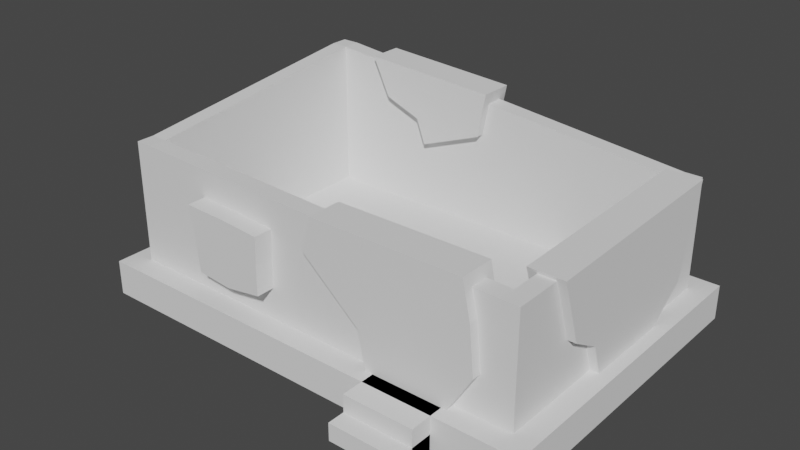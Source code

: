 # Source: destroyed_house.blend  (saved by Blender 2.83.18; exported with 4.5.12 LTS)
import bpy
from mathutils import Matrix  # noqa: F401  (used for matrix-valued properties, if any)

bpy.ops.wm.read_factory_settings(use_empty=True)
scene = bpy.context.scene
scene.name = 'Scene'

# ---- collections
col_collection = bpy.data.collections.new('Collection'); scene.collection.children.link(col_collection)

# ---- world
world_world = bpy.data.worlds.new('World'); scene.world = world_world
world_world.use_nodes = True; world_world.node_tree.nodes.clear()
_N = world_world.node_tree.nodes; _L = world_world.node_tree.links
n0 = _N.new('ShaderNodeOutputWorld'); n0.name = 'World Output'; n0.location = (300, 300)
n1 = _N.new('ShaderNodeBackground'); n1.name = 'Background'; n1.location = (10, 300)
n1.inputs[0].default_value = (0.05088, 0.05088, 0.05088, 1.0)
_L.new(n1.outputs[0], n0.inputs[0])
n0.is_active_output = True
world_world.color = (0.05088, 0.05088, 0.05088)
world_world.use_sun_shadow = False
world_world.sun_shadow_jitter_overblur = 0.0

# ---- meshes
me_cube_001 = bpy.data.meshes.new('Cube.001')
me_cube_001.from_pydata([(-1.0, -1.0, -1.0), (-1.0, -1.0, 1.0), (-1.0, 1.0, -1.0), (-1.0, 1.0, 1.0), (1.0, -1.0, -1.0), (1.0, -1.0, 1.0), (1.0, 1.0, -1.0), (1.0, 1.0, 1.0), (0.3409, -1.243, -1.0), (0.3409, -1.243, 0.0), (0.3409, -0.9188, -1.0), (0.3409, -0.9188, 0.0), (0.6439, -1.243, -1.0), (0.6439, -1.243, 0.0), (0.6439, -0.9188, -1.0), (0.6439, -0.9188, 0.0), (0.3409, -1.135, -1.0), (0.3409, -1.135, 1.0), (0.3409, -0.8108, -1.0), (0.3409, -0.8108, 1.0), (0.6439, -1.135, -1.0), (0.6439, -1.135, 1.0), (0.6439, -0.8108, -1.0), (0.6439, -0.8108, 1.0)], [], [(0, 1, 3, 2), (2, 3, 7, 6), (6, 7, 5, 4), (4, 5, 1, 0), (2, 6, 4, 0), (7, 3, 1, 5), (8, 9, 11, 10), (10, 11, 15, 14), (14, 15, 13, 12), (12, 13, 9, 8), (10, 14, 12, 8), (15, 11, 9, 13), (16, 17, 19, 18), (18, 19, 23, 22), (22, 23, 21, 20), (20, 21, 17, 16), (18, 22, 20, 16), (23, 19, 17, 21)])
_uv = me_cube_001.uv_layers.new(name='UVMap')
_uv.uv.foreach_set('vector', [0.375, 0.0, 0.625, 0.0, 0.625, 0.25, 0.375, 0.25, 0.375, 0.25, 0.625, 0.25, 0.625, 0.5, 0.375, 0.5, 0.375, 0.5, 0.625, 0.5, 0.625, 0.75, 0.375, 0.75, 0.375, 0.75, 0.625, 0.75, 0.625, 1.0, 0.375, 1.0, 0.125, 0.5, 0.375, 0.5, 0.375, 0.75, 0.125, 0.75, 0.625, 0.5, 0.875, 0.5, 0.875, 0.75, 0.625, 0.75, 0.375, 0.0, 0.625, 0.0, 0.625, 0.25, 0.375, 0.25, 0.375, 0.25, 0.625, 0.25, 0.625, 0.5, 0.375, 0.5, 0.375, 0.5, 0.625, 0.5, 0.625, 0.75, 0.375, 0.75, 0.375, 0.75, 0.625, 0.75, 0.625, 1.0, 0.375, 1.0, 0.125, 0.5, 0.375, 0.5, 0.375, 0.75, 0.125, 0.75, 0.625, 0.5, 0.875, 0.5, 0.875, 0.75, 0.625, 0.75, 0.375, 0.0, 0.625, 0.0, 0.625, 0.25, 0.375, 0.25, 0.375, 0.25, 0.625, 0.25, 0.625, 0.5, 0.375, 0.5, 0.375, 0.5, 0.625, 0.5, 0.625, 0.75, 0.375, 0.75, 0.375, 0.75, 0.625, 0.75, 0.625, 1.0, 0.375, 1.0, 0.125, 0.5, 0.375, 0.5, 0.375, 0.75, 0.125, 0.75, 0.625, 0.5, 0.875, 0.5, 0.875, 0.75, 0.625, 0.75])
me_cube_001.use_remesh_fix_poles = True
me_cube_001.use_remesh_preserve_attributes = False
me_cube_001.use_mirror_vertex_groups = False
me_cube_001.update()
me_cube_002 = bpy.data.meshes.new('Cube.002')
me_cube_002.from_pydata([(-1.0, 1.0, -1.0), (-1.0, 1.0, 7.577), (1.0, -1.0, -1.0), (1.0, -1.0, 5.359), (1.0, 1.0, -1.0), (1.0, 1.0, 5.359), (1.091, -1.0, -1.0), (1.091, -1.0, 5.359), (1.091, 1.0, -1.0), (1.091, 1.0, 5.359), (1.0, -29.0, -1.0), (1.0, -29.0, 5.302), (1.091, -29.0, -1.0), (1.091, -29.0, 5.302), (1.0, -31.0, -1.0), (1.0, -31.0, 5.302), (1.091, -31.0, -1.0), (1.091, -31.0, 5.302), (-1.0, -29.0, -1.0), (-1.0, -29.0, 6.0), (-1.0, -31.0, -1.0), (-1.0, -31.0, 6.0), (-1.091, -29.0, -1.0), (-1.091, -29.0, 6.0), (-1.091, -31.0, -1.0), (-1.091, -31.0, 6.0), (-1.0, -1.0, -1.0), (-1.0, -1.0, 7.577), (-1.091, -1.0, -1.0), (-1.091, -1.0, 7.577), (-1.091, 1.0, -1.0), (-1.091, 1.0, 7.577), (0.1199, -31.0, 5.609), (0.1199, -31.0, -1.0), (0.1199, -29.0, 5.609), (0.1199, -29.0, -1.0)], [], [(0, 1, 5, 4), (5, 3, 7, 9), (2, 3, 27, 26), (8, 9, 7, 6), (4, 5, 9, 8), (7, 3, 11, 13), (2, 4, 8, 6), (10, 12, 16, 14), (2, 6, 12, 10), (6, 7, 13, 12), (3, 2, 10, 11), (15, 14, 16, 17), (12, 13, 17, 16), (13, 11, 15, 17), (33, 32, 21, 20), (18, 20, 24, 22), (32, 34, 19, 21), (35, 33, 20, 18), (34, 35, 18, 19), (23, 22, 24, 25), (18, 22, 28, 26), (21, 19, 23, 25), (20, 21, 25, 24), (27, 26, 28, 29), (19, 18, 26, 27), (23, 19, 27, 29), (22, 23, 29, 28), (28, 29, 31, 30), (0, 30, 31, 1), (1, 27, 3, 5), (31, 29, 27, 1), (11, 10, 35, 34), (10, 14, 33, 35), (15, 11, 34, 32), (14, 15, 32, 33)])
_uv = me_cube_002.uv_layers.new(name='UVMap')
_uv.uv.foreach_set('vector', [0.375, 0.25, 0.625, 0.25, 0.625, 0.5, 0.375, 0.5, 0.625, 0.5, 0.625, 0.75, 0.625, 0.75, 0.625, 0.5, 0.375, 0.75, 0.625, 0.75, 0.625, 0.75, 0.375, 0.75, 0.375, 0.5, 0.625, 0.5, 0.625, 0.75, 0.375, 0.75, 0.375, 0.5, 0.625, 0.5, 0.625, 0.5, 0.375, 0.5, 0.625, 0.75, 0.625, 0.75, 0.625, 0.75, 0.625, 0.75, 0.375, 0.75, 0.375, 0.5, 0.375, 0.5, 0.375, 0.75, 0.375, 0.75, 0.375, 0.75, 0.375, 0.75, 0.375, 0.75, 0.375, 0.75, 0.375, 0.75, 0.375, 0.75, 0.375, 0.75, 0.375, 0.75, 0.625, 0.75, 0.625, 0.75, 0.375, 0.75, 0.625, 0.75, 0.375, 0.75, 0.375, 0.75, 0.625, 0.75, 0.625, 0.75, 0.375, 0.75, 0.375, 0.75, 0.625, 0.75, 0.375, 0.75, 0.625, 0.75, 0.625, 0.75, 0.375, 0.75, 0.625, 0.75, 0.625, 0.75, 0.625, 0.75, 0.625, 0.75, 0.375, 0.75, 0.625, 0.75, 0.625, 0.75, 0.375, 0.75, 0.375, 0.75, 0.375, 0.75, 0.375, 0.75, 0.375, 0.75, 0.625, 0.75, 0.625, 0.75, 0.625, 0.75, 0.625, 0.75, 0.375, 0.75, 0.375, 0.75, 0.375, 0.75, 0.375, 0.75, 0.625, 0.75, 0.375, 0.75, 0.375, 0.75, 0.625, 0.75, 0.625, 0.75, 0.375, 0.75, 0.375, 0.75, 0.625, 0.75, 0.375, 0.75, 0.375, 0.75, 0.375, 0.75, 0.375, 0.75, 0.625, 0.75, 0.625, 0.75, 0.625, 0.75, 0.625, 0.75, 0.375, 0.75, 0.625, 0.75, 0.625, 0.75, 0.375, 0.75, 0.625, 0.75, 0.375, 0.75, 0.375, 0.75, 0.625, 0.75, 0.625, 0.75, 0.375, 0.75, 0.375, 0.75, 0.625, 0.75, 0.625, 0.75, 0.625, 0.75, 0.625, 0.75, 0.625, 0.75, 0.375, 0.75, 0.625, 0.75, 0.625, 0.75, 0.375, 0.75, 0.375, 0.75, 0.625, 0.75, 0.625, 0.75, 0.375, 0.75, 0.375, 0.25, 0.375, 0.75, 0.625, 0.75, 0.625, 0.25, 0.625, 0.25, 0.625, 0.75, 0.625, 0.75, 0.625, 0.5, 0.0, 0.0, 0.0, 0.0, 0.0, 0.0, 0.0, 0.0, 0.625, 0.75, 0.375, 0.75, 0.375, 0.75, 0.625, 0.75, 0.375, 0.75, 0.375, 0.75, 0.375, 0.75, 0.375, 0.75, 0.625, 0.75, 0.625, 0.75, 0.625, 0.75, 0.625, 0.75, 0.375, 0.75, 0.625, 0.75, 0.625, 0.75, 0.375, 0.75])
me_cube_002.use_remesh_fix_poles = True
me_cube_002.use_remesh_preserve_attributes = False
me_cube_002.use_mirror_vertex_groups = False
me_cube_002.update()
me_cube_003 = bpy.data.meshes.new('Cube.003')
me_cube_003.from_pydata([(-2.411, -1.0, -7.293), (-2.947, -1.0, -4.87), (-2.411, 1.0, -7.293), (-2.947, 1.0, -4.87), (2.072, -1.0, -7.293), (3.624, -1.0, -4.757), (2.072, 1.0, -7.293), (3.624, 1.0, -4.757), (-6.285, -1.0, -2.022), (-6.285, 1.0, -2.022), (3.37, -1.0, -2.076), (3.37, 1.0, -2.076), (-5.754, -1.0, -0.04905), (-5.754, 1.0, -0.04905), (2.934, -1.0, -0.02083), (2.934, 1.0, -0.02083), (5.959, 5.918, -7.577), (5.959, 5.098, -5.195), (3.959, 5.918, -7.577), (3.959, 5.098, -5.195), (5.959, 10.4, -7.577), (5.959, 11.63, -6.382), (3.959, 10.4, -7.577), (3.959, 11.63, -6.382), (5.959, 3.385, -4.175), (3.959, 3.385, -4.175), (5.959, 13.08, -5.367), (3.959, 13.08, -5.367), (5.959, 2.129, -0.496), (3.959, 2.129, -0.496), (5.959, 14.43, -0.224), (3.959, 14.43, -0.224), (-11.02, 15.96, -2.821), (-7.278, 15.96, -1.373), (-11.02, 13.96, -2.821), (-7.278, 13.96, -1.373), (-11.57, 15.96, -1.358), (-13.73, 15.96, -0.5282), (-11.57, 13.96, -1.358), (-13.73, 13.96, -0.5282), (-6.785, 15.96, 1.232), (-6.785, 13.96, 1.232), (-14.81, 15.96, 1.706), (-14.81, 13.96, 1.706), (-13.02, -1.57, -5.321), (-13.53, -1.57, -1.673), (-13.02, 1.425, -5.321), (-13.53, 1.425, -1.673), (-8.885, -1.57, -5.18), (-8.815, -1.57, -1.908), (-8.885, 1.425, -5.18), (-8.815, 1.425, -1.908), (-11.06, 1.425, -5.509), (-11.06, 1.425, -1.743), (-11.06, -1.57, -5.509), (-11.06, -1.57, -1.743), (-13.23, -1.57, -3.462), (-13.23, 1.425, -3.462), (-8.885, 1.425, -3.462), (-8.885, -1.57, -3.462), (-11.06, -1.57, -3.462), (-11.06, 1.425, -3.462)], [], [(0, 1, 3, 2), (2, 3, 7, 6), (6, 7, 5, 4), (4, 5, 1, 0), (2, 6, 4, 0), (5, 7, 11, 10), (8, 10, 14, 12), (3, 1, 8, 9), (1, 5, 10, 8), (7, 3, 9, 11), (15, 13, 12, 14), (11, 9, 13, 15), (10, 11, 15, 14), (9, 8, 12, 13), (16, 17, 19, 18), (18, 19, 23, 22), (22, 23, 21, 20), (20, 21, 17, 16), (18, 22, 20, 16), (21, 23, 27, 26), (24, 26, 30, 28), (19, 17, 24, 25), (17, 21, 26, 24), (23, 19, 25, 27), (31, 29, 28, 30), (27, 25, 29, 31), (26, 27, 31, 30), (25, 24, 28, 29), (32, 33, 35, 34), (34, 35, 39, 38), (38, 39, 37, 36), (36, 37, 33, 32), (34, 38, 36, 32), (37, 39, 43, 42), (35, 33, 40, 41), (33, 37, 42, 40), (39, 35, 41, 43), (40, 42, 43, 41), (56, 45, 47, 57), (61, 53, 51, 58), (58, 51, 49, 59), (60, 55, 45, 56), (52, 50, 48, 54), (53, 47, 45, 55), (51, 53, 55, 49), (46, 52, 54, 44), (59, 49, 55, 60), (57, 47, 53, 61), (46, 57, 61, 52), (48, 59, 60, 54), (54, 60, 56, 44), (50, 58, 59, 48), (52, 61, 58, 50), (44, 56, 57, 46)])
_uv = me_cube_003.uv_layers.new(name='UVMap')
_uv.uv.foreach_set('vector', [0.375, 0.0, 0.625, 0.0, 0.625, 0.25, 0.375, 0.25, 0.375, 0.25, 0.625, 0.25, 0.625, 0.5, 0.375, 0.5, 0.375, 0.5, 0.625, 0.5, 0.625, 0.75, 0.375, 0.75, 0.375, 0.75, 0.625, 0.75, 0.625, 1.0, 0.375, 1.0, 0.125, 0.5, 0.375, 0.5, 0.375, 0.75, 0.125, 0.75, 0.625, 0.75, 0.625, 0.5, 0.625, 0.5, 0.625, 0.75, 0.625, 1.0, 0.625, 0.75, 0.625, 0.75, 0.625, 1.0, 0.625, 0.25, 0.625, 0.0, 0.625, 0.0, 0.625, 0.25, 0.625, 1.0, 0.625, 0.75, 0.625, 0.75, 0.625, 1.0, 0.625, 0.5, 0.625, 0.25, 0.625, 0.25, 0.625, 0.5, 0.625, 0.5, 0.875, 0.5, 0.875, 0.75, 0.625, 0.75, 0.625, 0.5, 0.625, 0.25, 0.625, 0.25, 0.625, 0.5, 0.625, 0.75, 0.625, 0.5, 0.625, 0.5, 0.625, 0.75, 0.625, 0.25, 0.625, 0.0, 0.625, 0.0, 0.625, 0.25, 0.375, 0.0, 0.625, 0.0, 0.625, 0.25, 0.375, 0.25, 0.375, 0.25, 0.625, 0.25, 0.625, 0.5, 0.375, 0.5, 0.375, 0.5, 0.625, 0.5, 0.625, 0.75, 0.375, 0.75, 0.375, 0.75, 0.625, 0.75, 0.625, 1.0, 0.375, 1.0, 0.125, 0.5, 0.375, 0.5, 0.375, 0.75, 0.125, 0.75, 0.625, 0.75, 0.625, 0.5, 0.625, 0.5, 0.625, 0.75, 0.625, 1.0, 0.625, 0.75, 0.625, 0.75, 0.625, 1.0, 0.625, 0.25, 0.625, 0.0, 0.625, 0.0, 0.625, 0.25, 0.625, 1.0, 0.625, 0.75, 0.625, 0.75, 0.625, 1.0, 0.625, 0.5, 0.625, 0.25, 0.625, 0.25, 0.625, 0.5, 0.625, 0.5, 0.875, 0.5, 0.875, 0.75, 0.625, 0.75, 0.625, 0.5, 0.625, 0.25, 0.625, 0.25, 0.625, 0.5, 0.625, 0.75, 0.625, 0.5, 0.625, 0.5, 0.625, 0.75, 0.625, 0.25, 0.625, 0.0, 0.625, 0.0, 0.625, 0.25, 0.375, 0.0, 0.625, 0.0, 0.625, 0.25, 0.375, 0.25, 0.375, 0.25, 0.625, 0.25, 0.625, 0.5, 0.375, 0.5, 0.375, 0.5, 0.625, 0.5, 0.625, 0.75, 0.375, 0.75, 0.375, 0.75, 0.625, 0.75, 0.625, 1.0, 0.375, 1.0, 0.125, 0.5, 0.375, 0.5, 0.375, 0.75, 0.125, 0.75, 0.625, 0.75, 0.625, 0.5, 0.625, 0.5, 0.625, 0.75, 0.625, 0.25, 0.625, 0.0, 0.625, 0.0, 0.625, 0.25, 0.625, 1.0, 0.625, 0.75, 0.625, 0.75, 0.625, 1.0, 0.625, 0.5, 0.625, 0.25, 0.625, 0.25, 0.625, 0.5, 0.625, 1.0, 0.625, 0.75, 0.625, 0.5, 0.625, 0.25, 0.5, 0.0, 0.625, 0.0, 0.625, 0.25, 0.5, 0.25, 0.5, 0.375, 0.625, 0.375, 0.625, 0.5, 0.5, 0.5, 0.5, 0.5, 0.625, 0.5, 0.625, 0.75, 0.5, 0.75, 0.5, 0.875, 0.625, 0.875, 0.625, 1.0, 0.5, 1.0, 0.25, 0.5, 0.375, 0.5, 0.375, 0.75, 0.25, 0.75, 0.75, 0.5, 0.875, 0.5, 0.875, 0.75, 0.75, 0.75, 0.625, 0.5, 0.75, 0.5, 0.75, 0.75, 0.625, 0.75, 0.125, 0.5, 0.25, 0.5, 0.25, 0.75, 0.125, 0.75, 0.5, 0.75, 0.625, 0.75, 0.625, 0.875, 0.5, 0.875, 0.5, 0.25, 0.625, 0.25, 0.625, 0.375, 0.5, 0.375, 0.375, 0.25, 0.5, 0.25, 0.5, 0.375, 0.375, 0.375, 0.375, 0.75, 0.5, 0.75, 0.5, 0.875, 0.375, 0.875, 0.375, 0.875, 0.5, 0.875, 0.5, 1.0, 0.375, 1.0, 0.375, 0.5, 0.5, 0.5, 0.5, 0.75, 0.375, 0.75, 0.375, 0.375, 0.5, 0.375, 0.5, 0.5, 0.375, 0.5, 0.375, 0.0, 0.5, 0.0, 0.5, 0.25, 0.375, 0.25])
me_cube_003.use_remesh_fix_poles = True
me_cube_003.use_remesh_preserve_attributes = False
me_cube_003.use_mirror_vertex_groups = False
me_cube_003.update()

# ---- objects
ob_cube_001 = bpy.data.objects.new('Cube.001', me_cube_001)
ob_cube_002 = bpy.data.objects.new('Cube.002', me_cube_002)
ob_cube_003 = bpy.data.objects.new('Cube.003', me_cube_003)

# ---- transforms, parenting, visibility, modifiers, constraints
ob_cube_001.location = (0.0, 0.0, 1.0)
ob_cube_001.scale = (13.2, 9.265, 1.0)
ob_cube_001.lineart.crease_threshold = 0.0
ob_cube_002.location = (0.0, 7.5, 3.0)
ob_cube_002.scale = (11.0, 0.5, 1.0)
ob_cube_002.lineart.crease_threshold = 0.0
_m = ob_cube_002.modifiers.new('Boolean', 'BOOLEAN')
_m.object = ob_cube_003
_m.solver = 'FAST'
ob_cube_003.location = (6.53, -7.5, 8.988)
ob_cube_003.lineart.crease_threshold = 0.0

# ---- collection membership
col_collection.objects.link(ob_cube_001)
col_collection.objects.link(ob_cube_002)
col_collection.objects.link(ob_cube_003)

# ---- scene / render settings (as saved in the file)
scene.frame_start = 1; scene.frame_end = 250; scene.frame_set(1)
scene.render.engine = 'BLENDER_EEVEE_NEXT'
scene.cycles.use_denoising = False
scene.cycles.samples = 128
scene.cycles.sampling_pattern = 'TABULATED_SOBOL'
scene.cycles.use_adaptive_sampling = False
scene.cycles.use_light_tree = False
scene.view_settings.view_transform = 'Filmic'
bpy.context.view_layer.update()

# ---- added for rendering (the .blend has no active camera and no usable light): camera, sun
cam_auto = bpy.data.cameras.new('AutoCamera')
cam_auto.lens = 50.0
cam_auto.sensor_width = 36.0
cam_auto.clip_end = 1000.0
ob_auto_camera = bpy.data.objects.new('AutoCamera', cam_auto)
scene.collection.objects.link(ob_auto_camera)
ob_auto_camera.location = (32.62, -40.2676, 31.4429)
ob_auto_camera.rotation_euler = (1.09748, -7.21219e-08, 0.694738)
scene.camera = ob_auto_camera
light_auto_sun = bpy.data.lights.new('AutoSun', 'SUN')
light_auto_sun.energy = 3.0
light_auto_sun.angle = 0.0523599
ob_auto_sun = bpy.data.objects.new('AutoSun', light_auto_sun)
scene.collection.objects.link(ob_auto_sun)
ob_auto_sun.rotation_euler = (0.872665, 0.174533, 0.523599)
bpy.context.view_layer.update()
